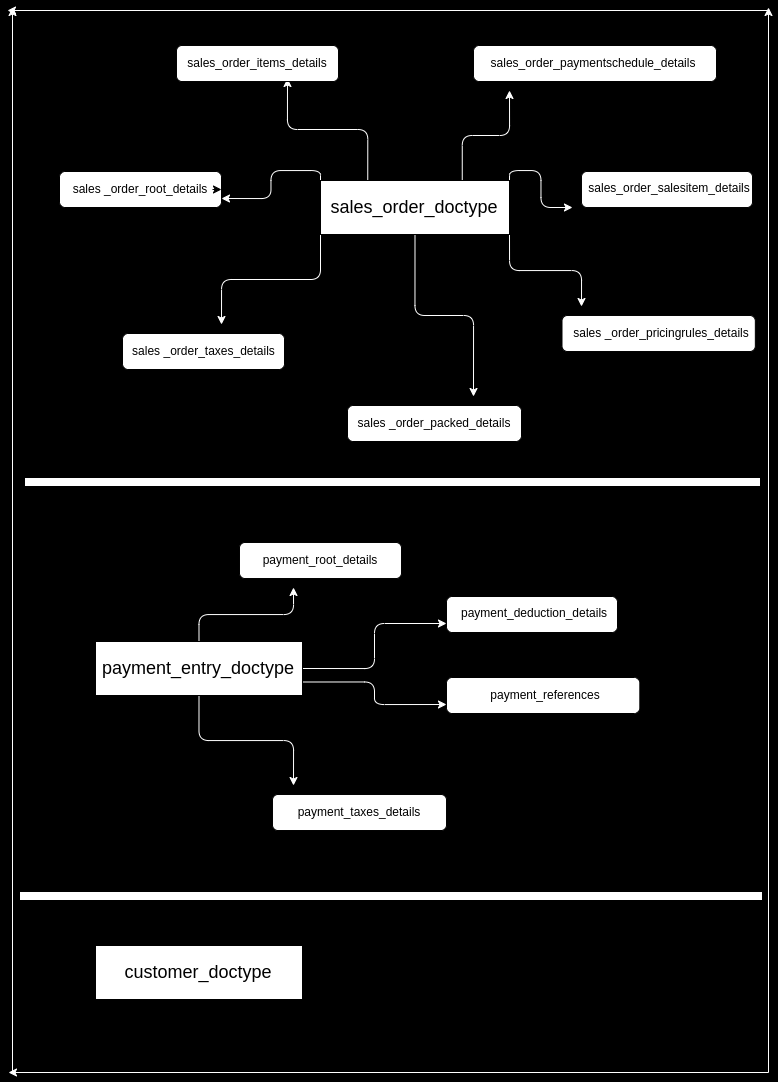

The diagram above was exported from draw.io. Its source (the exported page's mxGraphModel, read from the mxfile embedded in the PNG):
<mxGraphModel dx="1151" dy="441" grid="0" gridSize="9" guides="1" tooltips="1" connect="1" arrows="1" fold="1" page="1" pageScale="1" pageWidth="827" pageHeight="1169" background="#000000" math="0" shadow="0">
  <root>
    <mxCell id="0" />
    <mxCell id="1" style="" parent="0" />
    <mxCell id="99" value="" style="whiteSpace=wrap;html=1;fillColor=#FFFFFF;" parent="1" vertex="1">
      <mxGeometry x="55" y="477" width="736" height="9" as="geometry" />
    </mxCell>
    <mxCell id="100" value="" style="whiteSpace=wrap;html=1;fillColor=#FFFFFF;" parent="1" vertex="1">
      <mxGeometry x="50" y="891" width="743" height="9" as="geometry" />
    </mxCell>
    <mxCell id="35" style="edgeStyle=orthogonalEdgeStyle;html=1;exitX=0.75;exitY=0;exitDx=0;exitDy=0;fontSize=18;strokeColor=#FFFFFF;" parent="1" source="31" edge="1">
      <mxGeometry relative="1" as="geometry">
        <mxPoint x="540" y="90" as="targetPoint" />
      </mxGeometry>
    </mxCell>
    <mxCell id="39" style="edgeStyle=orthogonalEdgeStyle;html=1;exitX=0;exitY=0;exitDx=0;exitDy=0;entryX=1;entryY=0.75;entryDx=0;entryDy=0;fontSize=18;strokeColor=#FFFFFF;" parent="1" source="31" target="3" edge="1">
      <mxGeometry relative="1" as="geometry" />
    </mxCell>
    <mxCell id="40" style="edgeStyle=orthogonalEdgeStyle;html=1;exitX=0;exitY=1;exitDx=0;exitDy=0;fontSize=18;strokeColor=#FFFFFF;" parent="1" source="31" edge="1">
      <mxGeometry relative="1" as="geometry">
        <mxPoint x="252" y="324" as="targetPoint" />
      </mxGeometry>
    </mxCell>
    <mxCell id="41" style="edgeStyle=orthogonalEdgeStyle;html=1;exitX=0.5;exitY=1;exitDx=0;exitDy=0;fontSize=18;strokeColor=#FFFFFF;" parent="1" source="31" edge="1">
      <mxGeometry relative="1" as="geometry">
        <mxPoint x="504" y="396" as="targetPoint" />
      </mxGeometry>
    </mxCell>
    <mxCell id="43" style="edgeStyle=orthogonalEdgeStyle;html=1;exitX=1;exitY=1;exitDx=0;exitDy=0;fontSize=18;strokeColor=#FFFFFF;" parent="1" source="31" edge="1">
      <mxGeometry relative="1" as="geometry">
        <mxPoint x="612" y="306" as="targetPoint" />
      </mxGeometry>
    </mxCell>
    <mxCell id="44" style="edgeStyle=orthogonalEdgeStyle;html=1;exitX=1;exitY=0;exitDx=0;exitDy=0;fontSize=18;strokeColor=#FFFFFF;" parent="1" source="31" edge="1">
      <mxGeometry relative="1" as="geometry">
        <mxPoint x="603" y="207" as="targetPoint" />
      </mxGeometry>
    </mxCell>
    <mxCell id="45" style="edgeStyle=orthogonalEdgeStyle;html=1;exitX=0.25;exitY=0;exitDx=0;exitDy=0;entryX=1;entryY=1;entryDx=0;entryDy=0;fontSize=18;strokeColor=#FFFFFF;" parent="1" source="31" target="8" edge="1">
      <mxGeometry relative="1" as="geometry" />
    </mxCell>
    <mxCell id="3" value="" style="rounded=1;whiteSpace=wrap;html=1;container=0;fillColor=#FFFFFF;" parent="1" vertex="1">
      <mxGeometry x="90" y="171" width="162" height="36" as="geometry" />
    </mxCell>
    <mxCell id="103" style="edgeStyle=none;html=1;exitX=1;exitY=0.5;exitDx=0;exitDy=0;entryX=1;entryY=0.5;entryDx=0;entryDy=0;fontColor=#000000;" edge="1" parent="1" source="6" target="3">
      <mxGeometry relative="1" as="geometry" />
    </mxCell>
    <mxCell id="6" value="&lt;font color=&quot;#000000&quot;&gt;sales _order_root_details&lt;/font&gt;" style="text;strokeColor=none;align=center;fillColor=none;html=1;verticalAlign=middle;whiteSpace=wrap;rounded=0;container=0;" parent="1" vertex="1">
      <mxGeometry x="99" y="174" width="144" height="30" as="geometry" />
    </mxCell>
    <mxCell id="4" value="" style="rounded=1;whiteSpace=wrap;html=1;container=0;fillColor=#FFFFFF;" parent="1" vertex="1">
      <mxGeometry x="207" y="45" width="162" height="36" as="geometry" />
    </mxCell>
    <mxCell id="8" value="&lt;font color=&quot;#000000&quot;&gt;sales_order_items_details&lt;/font&gt;" style="text;strokeColor=none;align=center;fillColor=none;html=1;verticalAlign=middle;whiteSpace=wrap;rounded=0;container=0;" parent="1" vertex="1">
      <mxGeometry x="258" y="48" width="60" height="30" as="geometry" />
    </mxCell>
    <mxCell id="5" value="" style="rounded=1;whiteSpace=wrap;html=1;container=0;fillColor=#FFFFFF;" parent="1" vertex="1">
      <mxGeometry x="504" y="45" width="243" height="36" as="geometry" />
    </mxCell>
    <mxCell id="9" value="&lt;font color=&quot;#000000&quot;&gt;sales_order_paymentschedule_details&lt;/font&gt;" style="text;strokeColor=none;align=center;fillColor=none;html=1;verticalAlign=middle;whiteSpace=wrap;rounded=0;container=0;" parent="1" vertex="1">
      <mxGeometry x="594" y="48" width="60" height="30" as="geometry" />
    </mxCell>
    <mxCell id="12" value="" style="rounded=1;whiteSpace=wrap;html=1;container=0;fillColor=#FFFFFF;" parent="1" vertex="1">
      <mxGeometry x="612" y="171" width="171" height="36" as="geometry" />
    </mxCell>
    <mxCell id="13" value="&lt;font color=&quot;#000000&quot;&gt;sales_order_salesitem_details&lt;/font&gt;" style="text;strokeColor=none;align=center;fillColor=none;html=1;verticalAlign=middle;whiteSpace=wrap;rounded=0;container=0;" parent="1" vertex="1">
      <mxGeometry x="670" y="173" width="60" height="30" as="geometry" />
    </mxCell>
    <mxCell id="18" value="" style="rounded=1;whiteSpace=wrap;html=1;container=0;fillColor=#FFFFFF;" parent="1" vertex="1">
      <mxGeometry x="378" y="405" width="174" height="36" as="geometry" />
    </mxCell>
    <mxCell id="19" value="&lt;font color=&quot;#000000&quot;&gt;sales _order_packed_details&lt;/font&gt;" style="text;strokeColor=none;align=center;fillColor=none;html=1;verticalAlign=middle;whiteSpace=wrap;rounded=0;container=0;" parent="1" vertex="1">
      <mxGeometry x="384.75" y="408" width="160.5" height="30" as="geometry" />
    </mxCell>
    <mxCell id="16" value="" style="rounded=1;whiteSpace=wrap;html=1;container=0;fillColor=#FFFFFF;" parent="1" vertex="1">
      <mxGeometry x="153" y="333" width="162" height="36" as="geometry" />
    </mxCell>
    <mxCell id="17" value="&lt;font color=&quot;#000000&quot;&gt;sales _order_taxes_details&lt;/font&gt;" style="text;strokeColor=none;align=center;fillColor=none;html=1;verticalAlign=middle;whiteSpace=wrap;rounded=0;container=0;" parent="1" vertex="1">
      <mxGeometry x="157.5" y="336" width="153" height="30" as="geometry" />
    </mxCell>
    <mxCell id="23" value="" style="rounded=1;whiteSpace=wrap;html=1;container=0;fillColor=#FFFFFF;" parent="1" vertex="1">
      <mxGeometry x="592.5" y="315" width="193.33333333333334" height="36" as="geometry" />
    </mxCell>
    <mxCell id="24" value="&lt;font color=&quot;#000000&quot;&gt;sales _order_pricingrules_details&lt;/font&gt;" style="text;strokeColor=none;align=center;fillColor=none;html=1;verticalAlign=middle;whiteSpace=wrap;rounded=0;container=0;" parent="1" vertex="1">
      <mxGeometry x="601.5" y="318" width="179.99999999999997" height="30" as="geometry" />
    </mxCell>
    <mxCell id="31" value="" style="whiteSpace=wrap;html=1;container=0;fillColor=#FFFFFF;" parent="1" vertex="1">
      <mxGeometry x="351" y="180" width="189" height="54" as="geometry" />
    </mxCell>
    <mxCell id="32" value="&lt;font color=&quot;#000000&quot; style=&quot;font-size: 18px;&quot;&gt;sales_order_doctype&lt;/font&gt;" style="text;strokeColor=none;align=center;fillColor=none;html=1;verticalAlign=middle;whiteSpace=wrap;rounded=0;container=0;" parent="1" vertex="1">
      <mxGeometry x="415.5" y="192" width="60" height="30" as="geometry" />
    </mxCell>
    <mxCell id="95" value="" style="whiteSpace=wrap;html=1;container=0;" parent="1" vertex="1">
      <mxGeometry x="126" y="945" width="207" height="54" as="geometry" />
    </mxCell>
    <mxCell id="96" value="&lt;font style=&quot;font-size: 18px;&quot;&gt;customer_doctype&lt;br&gt;&lt;/font&gt;" style="text;strokeColor=none;align=center;fillColor=none;html=1;verticalAlign=middle;whiteSpace=wrap;rounded=0;container=0;" parent="1" vertex="1">
      <mxGeometry x="198" y="957" width="61.5" height="30" as="geometry" />
    </mxCell>
    <mxCell id="89" style="edgeStyle=orthogonalEdgeStyle;html=1;exitX=0.5;exitY=0;exitDx=0;exitDy=0;strokeColor=#FFFFFF;" parent="1" source="71" edge="1">
      <mxGeometry relative="1" as="geometry">
        <mxPoint x="324" y="587" as="targetPoint" />
      </mxGeometry>
    </mxCell>
    <mxCell id="91" style="edgeStyle=orthogonalEdgeStyle;html=1;exitX=0.5;exitY=1;exitDx=0;exitDy=0;strokeColor=#FFFFFF;" parent="1" source="71" edge="1">
      <mxGeometry relative="1" as="geometry">
        <mxPoint x="324" y="785" as="targetPoint" />
      </mxGeometry>
    </mxCell>
    <mxCell id="92" style="edgeStyle=orthogonalEdgeStyle;html=1;exitX=1;exitY=0.5;exitDx=0;exitDy=0;entryX=0;entryY=0.75;entryDx=0;entryDy=0;strokeColor=#FFFFFF;" parent="1" source="71" target="59" edge="1">
      <mxGeometry relative="1" as="geometry" />
    </mxCell>
    <mxCell id="93" style="edgeStyle=orthogonalEdgeStyle;html=1;exitX=1;exitY=0.75;exitDx=0;exitDy=0;entryX=0;entryY=0.75;entryDx=0;entryDy=0;strokeColor=#FFFFFF;" parent="1" source="71" target="68" edge="1">
      <mxGeometry relative="1" as="geometry" />
    </mxCell>
    <mxCell id="53" value="" style="rounded=1;whiteSpace=wrap;html=1;container=0;" parent="1" vertex="1">
      <mxGeometry x="270" y="542" width="162" height="36" as="geometry" />
    </mxCell>
    <mxCell id="54" value="payment_root_details" style="text;strokeColor=none;align=center;fillColor=none;html=1;verticalAlign=middle;whiteSpace=wrap;rounded=0;container=0;" parent="1" vertex="1">
      <mxGeometry x="321" y="545" width="60" height="30" as="geometry" />
    </mxCell>
    <mxCell id="59" value="" style="rounded=1;whiteSpace=wrap;html=1;container=0;" parent="1" vertex="1">
      <mxGeometry x="477" y="596" width="171" height="36" as="geometry" />
    </mxCell>
    <mxCell id="60" value="payment_deduction_details" style="text;strokeColor=none;align=center;fillColor=none;html=1;verticalAlign=middle;whiteSpace=wrap;rounded=0;container=0;" parent="1" vertex="1">
      <mxGeometry x="535" y="598" width="60" height="30" as="geometry" />
    </mxCell>
    <mxCell id="68" value="" style="rounded=1;whiteSpace=wrap;html=1;container=0;" parent="1" vertex="1">
      <mxGeometry x="477" y="677" width="193.33333333333334" height="36" as="geometry" />
    </mxCell>
    <mxCell id="69" value="payment_references" style="text;strokeColor=none;align=center;fillColor=none;html=1;verticalAlign=middle;whiteSpace=wrap;rounded=0;container=0;" parent="1" vertex="1">
      <mxGeometry x="486" y="680" width="179.99999999999997" height="30" as="geometry" />
    </mxCell>
    <mxCell id="62" value="" style="rounded=1;whiteSpace=wrap;html=1;container=0;" parent="1" vertex="1">
      <mxGeometry x="303" y="794" width="174" height="36" as="geometry" />
    </mxCell>
    <mxCell id="63" value="payment_taxes_details" style="text;strokeColor=none;align=center;fillColor=none;html=1;verticalAlign=middle;whiteSpace=wrap;rounded=0;container=0;" parent="1" vertex="1">
      <mxGeometry x="309.75" y="797" width="160.5" height="30" as="geometry" />
    </mxCell>
    <mxCell id="71" value="" style="whiteSpace=wrap;html=1;container=0;" parent="1" vertex="1">
      <mxGeometry x="126" y="641" width="207" height="54" as="geometry" />
    </mxCell>
    <mxCell id="72" value="&lt;font style=&quot;font-size: 18px;&quot;&gt;payment_entry_doctype&lt;br&gt;&lt;/font&gt;" style="text;strokeColor=none;align=center;fillColor=none;html=1;verticalAlign=middle;whiteSpace=wrap;rounded=0;container=0;" parent="1" vertex="1">
      <mxGeometry x="198" y="653" width="61.5" height="30" as="geometry" />
    </mxCell>
    <mxCell id="105" style="edgeStyle=none;html=1;strokeColor=#FFFFFF;fontColor=#000000;" edge="1" parent="1">
      <mxGeometry relative="1" as="geometry">
        <mxPoint x="43" y="7" as="targetPoint" />
        <mxPoint x="43" y="1072" as="sourcePoint" />
      </mxGeometry>
    </mxCell>
    <mxCell id="106" style="edgeStyle=none;html=1;strokeColor=#FFFFFF;fontColor=#000000;" edge="1" parent="1">
      <mxGeometry relative="1" as="geometry">
        <mxPoint x="38" y="10" as="targetPoint" />
        <mxPoint x="798" y="10" as="sourcePoint" />
      </mxGeometry>
    </mxCell>
    <mxCell id="107" style="edgeStyle=none;html=1;strokeColor=#FFFFFF;fontColor=#000000;" edge="1" parent="1">
      <mxGeometry relative="1" as="geometry">
        <mxPoint x="799" y="7" as="targetPoint" />
        <mxPoint x="799" y="1072" as="sourcePoint" />
      </mxGeometry>
    </mxCell>
    <mxCell id="108" style="edgeStyle=none;html=1;strokeColor=#FFFFFF;fontColor=#000000;" edge="1" parent="1">
      <mxGeometry relative="1" as="geometry">
        <mxPoint x="39" y="1072" as="targetPoint" />
        <mxPoint x="799" y="1072" as="sourcePoint" />
      </mxGeometry>
    </mxCell>
  </root>
</mxGraphModel>